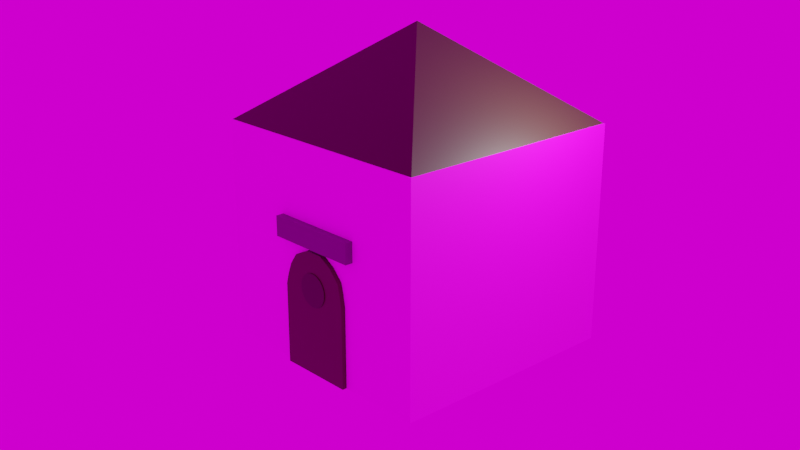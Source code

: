# Source: building3.blend  (saved by Blender 2.93.21; exported with 4.5.12 LTS)
import bpy
from mathutils import Matrix  # noqa: F401  (used for matrix-valued properties, if any)

bpy.ops.wm.read_factory_settings(use_empty=True)
scene = bpy.context.scene
scene.name = 'Scene'

# ---- collections
col_collection = bpy.data.collections.new('Collection'); scene.collection.children.link(col_collection)

# ---- images (referenced by path relative to the original .blend; pixels are not part of the script)
import os
ASSET_DIR = os.environ.get("B2B_ASSET_DIR", "")  # directory of the original .blend (textures are referenced by path, not embedded)
HERE = os.path.dirname(os.path.abspath(__file__))  # packed textures are extracted next to this script under _unpacked/

def load_image(name, relpath, width, height, colorspace="sRGB"):
    """Load a texture the original file referenced (path relative to the .blend, or extracted next to this script)."""
    p = next((c for c in (os.path.join(HERE, relpath), os.path.join(ASSET_DIR, relpath)) if relpath and os.path.exists(c)), "")
    if p:
        img = bpy.data.images.load(p, check_existing=True)
        img.name = name
    else:  # same state as the original file: an image datablock whose file is absent (Cycles renders it pink)
        img = bpy.data.images.new(name, width, height)
        img.source = "FILE"
        img.filepath = "//" + (relpath or name)
    img.colorspace_settings.name = colorspace
    return img
img_concrete_wall_004_diff_4k_jpg = load_image('concrete_wall_004_diff_4k.jpg', 'textures/concrete_wall_004_diff_4k.jpg', 1024, 1024, 'sRGB')
img_syferfontein_1d_clear_puresky_4k_exr = load_image('syferfontein_1d_clear_puresky_4k.exr', 'syferfontein_1d_clear_puresky_4k.exr', 1024, 1024, 'Linear Rec.709')

# ---- materials (node trees are filled in below, after node groups)
mat_material_001 = bpy.data.materials.new('Material.001')
mat_material_001.use_transparent_shadow = False
mat_wall = bpy.data.materials.new('wall')
mat_wall.use_transparent_shadow = False
mat_wall.diffuse_color = (0.5, 0.5, 0.5, 1.0)
mat_wall.roughness = 0.5528
mat_material_007 = bpy.data.materials.new('Material.007')
mat_material_007.use_transparent_shadow = False
mat_material_003 = bpy.data.materials.new('Material.003')
mat_material_003.use_transparent_shadow = False

# ---- node groups
ng_auto_smooth = bpy.data.node_groups.new('Auto Smooth', 'GeometryNodeTree')
_s = ng_auto_smooth.interface.new_socket(name='Geometry', in_out='OUTPUT', socket_type='NodeSocketGeometry')
_s = ng_auto_smooth.interface.new_socket(name='Geometry', in_out='INPUT', socket_type='NodeSocketGeometry')
_s = ng_auto_smooth.interface.new_socket(name='Angle', in_out='INPUT', socket_type='NodeSocketFloat')
_s.subtype = 'ANGLE'
_s.min_value = 0.0
_s.max_value = 3.142
ng_auto_smooth.is_modifier = True
_N = ng_auto_smooth.nodes; _L = ng_auto_smooth.links
n0 = _N.new('NodeGroupOutput'); n0.name = 'Group Output'; n0.location = (480, -100)
n1 = _N.new('NodeGroupInput'); n1.name = 'Group Input'; n1.location = (-420, -300)
n2 = _N.new('NodeGroupInput'); n2.name = 'Group Input.001'; n2.location = (-60, -100)
n3 = _N.new('GeometryNodeSetShadeSmooth'); n3.name = 'Set Shade Smooth'; n3.location = (120, -100)
n3.domain = 'EDGE'
n4 = _N.new('GeometryNodeSetShadeSmooth'); n4.name = 'Set Shade Smooth.001'; n4.location = (300, -100)
n5 = _N.new('GeometryNodeInputMeshEdgeAngle'); n5.name = 'Edge Angle'; n5.location = (-420, -220)
n6 = _N.new('GeometryNodeInputEdgeSmooth'); n6.name = 'Is Edge Smooth'; n6.location = (-60, -160)
n7 = _N.new('GeometryNodeInputShadeSmooth'); n7.name = 'Is Face Smooth'; n7.location = (-240, -340)
n8 = _N.new('FunctionNodeBooleanMath'); n8.name = 'Boolean Math'; n8.location = (-60, -220)
n9 = _N.new('FunctionNodeCompare'); n9.name = 'Compare'; n9.location = (-240, -180)
n9.operation = 'LESS_EQUAL'
_L.new(n5.outputs[0], n9.inputs[0])
_L.new(n4.outputs[0], n0.inputs[0])
_L.new(n1.outputs[1], n9.inputs[1])
_L.new(n9.outputs[0], n8.inputs[0])
_L.new(n7.outputs[0], n8.inputs[1])
_L.new(n2.outputs[0], n3.inputs[0])
_L.new(n6.outputs[0], n3.inputs[1])
_L.new(n3.outputs[0], n4.inputs[0])
_L.new(n8.outputs[0], n3.inputs[2])
n0.is_active_output = True

# ---- material node trees
mat_material_001.use_nodes = True; mat_material_001.node_tree.nodes.clear()
_N = mat_material_001.node_tree.nodes; _L = mat_material_001.node_tree.links
n0 = _N.new('ShaderNodeBsdfPrincipled'); n0.name = 'Principled BSDF'; n0.location = (10, 300)
n0.distribution = 'GGX'
n0.subsurface_method = 'BURLEY'
n0.inputs[0].default_value = (0.02721, 0.01161, 0.003519, 1.0)
n0.inputs[3].default_value = 1.45
n0.inputs[27].default_value = (0.0, 0.0, 0.0, 1.0)
n0.inputs[28].default_value = 1.0
n1 = _N.new('ShaderNodeOutputMaterial'); n1.name = 'Material Output'; n1.location = (300, 300)
_L.new(n0.outputs[0], n1.inputs[0])
n1.is_active_output = True
mat_wall.use_nodes = True; mat_wall.node_tree.nodes.clear()
_N = mat_wall.node_tree.nodes; _L = mat_wall.node_tree.links
n0 = _N.new('ShaderNodeBsdfPrincipled'); n0.name = 'Principled BSDF'; n0.location = (10, 300)
n0.distribution = 'GGX'
n0.subsurface_method = 'BURLEY'
n0.inputs[2].default_value = 0.5528
n0.inputs[3].default_value = 1.45
n0.inputs[27].default_value = (0.0, 0.0, 0.0, 1.0)
n0.inputs[28].default_value = 1.0
n1 = _N.new('ShaderNodeOutputMaterial'); n1.name = 'Material Output'; n1.location = (300, 300)
n2 = _N.new('ShaderNodeNormalMap'); n2.name = 'Normal Map'; n2.location = (-300, -300)
n2.label = 'Normal/Map'
n3 = _N.new('ShaderNodeTexImage'); n3.name = 'Image Texture'; n3.location = (-340, 301)
n3.image = img_concrete_wall_004_diff_4k_jpg
_L.new(n0.outputs[0], n1.inputs[0])
_L.new(n2.outputs[0], n0.inputs[5])
_L.new(n3.outputs[0], n0.inputs[0])
n1.is_active_output = True
mat_material_007.use_nodes = True; mat_material_007.node_tree.nodes.clear()
_N = mat_material_007.node_tree.nodes; _L = mat_material_007.node_tree.links
n0 = _N.new('ShaderNodeBsdfPrincipled'); n0.name = 'Principled BSDF'; n0.location = (10, 300)
n0.distribution = 'GGX'
n0.subsurface_method = 'BURLEY'
n0.inputs[0].default_value = (0.04696, 0.01767, 0.0094, 1.0)
n0.inputs[3].default_value = 1.45
n0.inputs[27].default_value = (0.0, 0.0, 0.0, 1.0)
n0.inputs[28].default_value = 1.0
n1 = _N.new('ShaderNodeOutputMaterial'); n1.name = 'Material Output'; n1.location = (300, 300)
_L.new(n0.outputs[0], n1.inputs[0])
n1.is_active_output = True
mat_material_003.use_nodes = True; mat_material_003.node_tree.nodes.clear()
_N = mat_material_003.node_tree.nodes; _L = mat_material_003.node_tree.links
n0 = _N.new('ShaderNodeBsdfPrincipled'); n0.name = 'Principled BSDF'; n0.location = (10, 300)
n0.distribution = 'GGX'
n0.subsurface_method = 'BURLEY'
n0.inputs[0].default_value = (0.1149, 0.1149, 0.1149, 1.0)
n0.inputs[3].default_value = 1.45
n0.inputs[27].default_value = (0.0, 0.0, 0.0, 1.0)
n0.inputs[28].default_value = 1.0
n1 = _N.new('ShaderNodeOutputMaterial'); n1.name = 'Material Output'; n1.location = (300, 300)
_L.new(n0.outputs[0], n1.inputs[0])
n1.is_active_output = True

# ---- world
world_world = bpy.data.worlds.new('World'); scene.world = world_world
world_world.use_nodes = True; world_world.node_tree.nodes.clear()
_N = world_world.node_tree.nodes; _L = world_world.node_tree.links
n0 = _N.new('ShaderNodeOutputWorld'); n0.name = 'World Output'; n0.location = (300, 300)
n1 = _N.new('ShaderNodeBackground'); n1.name = 'Background'; n1.location = (10, 300)
n2 = _N.new('ShaderNodeTexEnvironment'); n2.name = 'Environment Texture'; n2.location = (-303, 294)
n2.image = img_syferfontein_1d_clear_puresky_4k_exr
_L.new(n1.outputs[0], n0.inputs[0])
_L.new(n2.outputs[0], n1.inputs[0])
n0.is_active_output = True
world_world.color = (0.05088, 0.05088, 0.05088)
world_world.use_sun_shadow = False
world_world.sun_shadow_jitter_overblur = 0.0

# ---- cameras
cam_camera = bpy.data.cameras.new('Camera')
cam_camera.clip_end = 100.0
cam_camera.ortho_scale = 7.314

# ---- lights
light_light = bpy.data.lights.new('Light', 'POINT')
light_light.transmission_factor = 0.0
light_light.energy = 1000.0
light_light.shadow_soft_size = 0.1
light_light.shadow_maximum_resolution = 0.006
light_light.use_absolute_resolution = True

# ---- meshes
me_cylinder_002 = bpy.data.meshes.new('Cylinder.002')
me_cylinder_002.from_pydata([(0.0, 1.0, -1.0), (0.0, 1.0, 1.0), (0.1951, 0.9808, -1.0), (0.1951, 0.9808, 1.0), (0.3827, 0.9239, -1.0), (0.3827, 0.9239, 1.0), (0.5556, 0.8315, -1.0), (0.5556, 0.8315, 1.0), (0.7071, 0.7071, -1.0), (0.7071, 0.7071, 1.0), (0.8315, 0.5556, -1.0), (0.8315, 0.5556, 1.0), (0.9239, 0.3827, -1.0), (0.9239, 0.3827, 1.0), (0.9808, 0.1951, -1.0), (0.9808, 0.1951, 1.0), (1.0, -4.371e-08, -1.0), (1.0, -4.371e-08, 1.0), (0.9808, -0.1951, -1.0), (0.9808, -0.1951, 1.0), (0.9239, -0.3827, -1.0), (0.9239, -0.3827, 1.0), (0.8315, -0.5556, -1.0), (0.8315, -0.5556, 1.0), (0.7071, -0.7071, -1.0), (0.7071, -0.7071, 1.0), (0.5556, -0.8315, -1.0), (0.5556, -0.8315, 1.0), (0.3827, -0.9239, -1.0), (0.3827, -0.9239, 1.0), (0.1951, -0.9808, -1.0), (0.1951, -0.9808, 1.0), (-8.742e-08, -1.0, -1.0), (-8.742e-08, -1.0, 1.0), (-0.1951, -0.9808, -1.0), (-0.1951, -0.9808, 1.0), (-0.3827, -0.9239, -1.0), (-0.3827, -0.9239, 1.0), (-0.5556, -0.8315, -1.0), (-0.5556, -0.8315, 1.0), (-0.7071, -0.7071, -1.0), (-0.7071, -0.7071, 1.0), (-0.8315, -0.5556, -1.0), (-0.8315, -0.5556, 1.0), (-0.9239, -0.3827, -1.0), (-0.9239, -0.3827, 1.0), (-0.9808, -0.1951, -1.0), (-0.9808, -0.1951, 1.0), (-1.0, 1.192e-08, -1.0), (-1.0, 1.192e-08, 1.0), (-0.9808, 0.1951, -1.0), (-0.9808, 0.1951, 1.0), (-0.9239, 0.3827, -1.0), (-0.9239, 0.3827, 1.0), (-0.8315, 0.5556, -1.0), (-0.8315, 0.5556, 1.0), (-0.7071, 0.7071, -1.0), (-0.7071, 0.7071, 1.0), (-0.5556, 0.8315, -1.0), (-0.5556, 0.8315, 1.0), (-0.3827, 0.9239, -1.0), (-0.3827, 0.9239, 1.0), (-0.1951, 0.9808, -1.0), (-0.1951, 0.9808, 1.0)], [], [(0, 1, 3, 2), (2, 3, 5, 4), (4, 5, 7, 6), (6, 7, 9, 8), (8, 9, 11, 10), (10, 11, 13, 12), (12, 13, 15, 14), (14, 15, 17, 16), (16, 17, 19, 18), (18, 19, 21, 20), (20, 21, 23, 22), (22, 23, 25, 24), (24, 25, 27, 26), (26, 27, 29, 28), (28, 29, 31, 30), (30, 31, 33, 32), (32, 33, 35, 34), (34, 35, 37, 36), (36, 37, 39, 38), (38, 39, 41, 40), (40, 41, 43, 42), (42, 43, 45, 44), (44, 45, 47, 46), (46, 47, 49, 48), (48, 49, 51, 50), (50, 51, 53, 52), (52, 53, 55, 54), (54, 55, 57, 56), (56, 57, 59, 58), (58, 59, 61, 60), (3, 1, 63, 61, 59, 57, 55, 53, 51, 49, 47, 45, 43, 41, 39, 37, 35, 33, 31, 29, 27, 25, 23, 21, 19, 17, 15, 13, 11, 9, 7, 5), (60, 61, 63, 62), (62, 63, 1, 0), (0, 2, 4, 6, 8, 10, 12, 14, 16, 18, 20, 22, 24, 26, 28, 30, 32, 34, 36, 38, 40, 42, 44, 46, 48, 50, 52, 54, 56, 58, 60, 62)])
_uv = me_cylinder_002.uv_layers.new(name='UVMap')
_uv.uv.foreach_set('vector', [1.0, 0.5, 1.0, 1.0, 0.9688, 1.0, 0.9688, 0.5, 0.9688, 0.5, 0.9688, 1.0, 0.9375, 1.0, 0.9375, 0.5, 0.9375, 0.5, 0.9375, 1.0, 0.9062, 1.0, 0.9062, 0.5, 0.9062, 0.5, 0.9062, 1.0, 0.875, 1.0, 0.875, 0.5, 0.875, 0.5, 0.875, 1.0, 0.8438, 1.0, 0.8438, 0.5, 0.8438, 0.5, 0.8438, 1.0, 0.8125, 1.0, 0.8125, 0.5, 0.8125, 0.5, 0.8125, 1.0, 0.7812, 1.0, 0.7812, 0.5, 0.7812, 0.5, 0.7812, 1.0, 0.75, 1.0, 0.75, 0.5, 0.75, 0.5, 0.75, 1.0, 0.7188, 1.0, 0.7188, 0.5, 0.7188, 0.5, 0.7188, 1.0, 0.6875, 1.0, 0.6875, 0.5, 0.6875, 0.5, 0.6875, 1.0, 0.6562, 1.0, 0.6562, 0.5, 0.6562, 0.5, 0.6562, 1.0, 0.625, 1.0, 0.625, 0.5, 0.625, 0.5, 0.625, 1.0, 0.5938, 1.0, 0.5938, 0.5, 0.5938, 0.5, 0.5938, 1.0, 0.5625, 1.0, 0.5625, 0.5, 0.5625, 0.5, 0.5625, 1.0, 0.5312, 1.0, 0.5312, 0.5, 0.5312, 0.5, 0.5312, 1.0, 0.5, 1.0, 0.5, 0.5, 0.5, 0.5, 0.5, 1.0, 0.4688, 1.0, 0.4688, 0.5, 0.4688, 0.5, 0.4688, 1.0, 0.4375, 1.0, 0.4375, 0.5, 0.4375, 0.5, 0.4375, 1.0, 0.4062, 1.0, 0.4062, 0.5, 0.4062, 0.5, 0.4062, 1.0, 0.375, 1.0, 0.375, 0.5, 0.375, 0.5, 0.375, 1.0, 0.3438, 1.0, 0.3438, 0.5, 0.3438, 0.5, 0.3438, 1.0, 0.3125, 1.0, 0.3125, 0.5, 0.3125, 0.5, 0.3125, 1.0, 0.2812, 1.0, 0.2812, 0.5, 0.2812, 0.5, 0.2812, 1.0, 0.25, 1.0, 0.25, 0.5, 0.25, 0.5, 0.25, 1.0, 0.2188, 1.0, 0.2188, 0.5, 0.2188, 0.5, 0.2188, 1.0, 0.1875, 1.0, 0.1875, 0.5, 0.1875, 0.5, 0.1875, 1.0, 0.1562, 1.0, 0.1562, 0.5, 0.1562, 0.5, 0.1562, 1.0, 0.125, 1.0, 0.125, 0.5, 0.125, 0.5, 0.125, 1.0, 0.09375, 1.0, 0.09375, 0.5, 0.09375, 0.5, 0.09375, 1.0, 0.0625, 1.0, 0.0625, 0.5, 0.2968, 0.4854, 0.25, 0.49, 0.2032, 0.4854, 0.1582, 0.4717, 0.1167, 0.4496, 0.08029, 0.4197, 0.05045, 0.3833, 0.02827, 0.3418, 0.01461, 0.2968, 0.01, 0.25, 0.01461, 0.2032, 0.02827, 0.1582, 0.05045, 0.1167, 0.08029, 0.08029, 0.1167, 0.05045, 0.1582, 0.02827, 0.2032, 0.01461, 0.25, 0.01, 0.2968, 0.01461, 0.3418, 0.02827, 0.3833, 0.05045, 0.4197, 0.08029, 0.4496, 0.1167, 0.4717, 0.1582, 0.4854, 0.2032, 0.49, 0.25, 0.4854, 0.2968, 0.4717, 0.3418, 0.4496, 0.3833, 0.4197, 0.4197, 0.3833, 0.4496, 0.3418, 0.4717, 0.0625, 0.5, 0.0625, 1.0, 0.03125, 1.0, 0.03125, 0.5, 0.03125, 0.5, 0.03125, 1.0, 0.0, 1.0, 0.0, 0.5, 0.75, 0.49, 0.7968, 0.4854, 0.8418, 0.4717, 0.8833, 0.4496, 0.9197, 0.4197, 0.9496, 0.3833, 0.9717, 0.3418, 0.9854, 0.2968, 0.99, 0.25, 0.9854, 0.2032, 0.9717, 0.1582, 0.9496, 0.1167, 0.9197, 0.08029, 0.8833, 0.05045, 0.8418, 0.02827, 0.7968, 0.01461, 0.75, 0.01, 0.7032, 0.01461, 0.6582, 0.02827, 0.6167, 0.05045, 0.5803, 0.08029, 0.5504, 0.1167, 0.5283, 0.1582, 0.5146, 0.2032, 0.51, 0.25, 0.5146, 0.2968, 0.5283, 0.3418, 0.5504, 0.3833, 0.5803, 0.4197, 0.6167, 0.4496, 0.6582, 0.4717, 0.7032, 0.4854])
me_cylinder_002.materials.append(mat_material_001)
me_cylinder_002.use_remesh_fix_poles = True
me_cylinder_002.use_remesh_preserve_attributes = False
me_cylinder_002.update()
me_cube_001 = bpy.data.meshes.new('Cube.001')
me_cube_001.from_pydata([(1.0, 1.0, 1.0), (1.0, 1.0, -1.0), (1.0, -1.0, 1.0), (1.0, -1.0, -1.0), (-1.0, 1.0, 1.0), (-1.0, 1.0, -1.0), (-1.0, -1.0, 1.0), (-1.0, -1.0, -1.0)], [], [(0, 4, 6, 2), (3, 2, 6, 7), (7, 6, 4, 5), (5, 1, 3, 7), (1, 0, 2, 3), (5, 4, 0, 1)])
_uv = me_cube_001.uv_layers.new(name='UVMap')
_uv.uv.foreach_set('vector', [9.998e-05, 0.0001003, 0.9999, 9.998e-05, 0.9999, 0.9999, 0.0001001, 0.9999, -1.227, 2.227, -1.227, -1.227, 2.227, -1.227, 2.227, 2.227, 2.227, -1.227, 2.227, 2.227, -1.227, 2.227, -1.227, -1.227, 0.125, 0.5, 0.375, 0.5, 0.375, 0.75, 0.125, 0.75, -1.227, 2.227, -1.227, -1.227, 2.227, -1.227, 2.227, 2.227, 2.227, -1.227, 2.227, 2.227, -1.227, 2.227, -1.227, -1.227])
me_cube_001.materials.append(mat_wall)
me_cube_001.use_remesh_preserve_volume = False
me_cube_001.use_remesh_preserve_attributes = False
me_cube_001.use_mirror_vertex_groups = False
me_cube_001.update()
me_plane_001 = bpy.data.meshes.new('Plane.001')
me_plane_001.from_pydata([(-1.2, -0.1964, -3.513e-08), (1.0, -1.0, 0.0), (-1.2, 0.2861, 3.12e-08), (1.0, 1.0, 0.0), (-1.057, -0.6123, -0.003064), (-0.858, -0.8092, -8.34e-09), (-0.6628, -0.9164, -3.653e-09), (-0.46, -1.0, 1.091e-15), (-0.2275, -1.0, 1.284e-15), (-0.2062, 1.0, 1.243e-15), (-0.4369, 1.0, 1.047e-15), (-0.6592, 0.9499, 2.192e-09), (-0.8543, 0.8846, 3.183e-09), (-1.057, 0.6225, -0.0005197), (-1.2, 0.286, 0.2931), (-1.2, -0.1965, 0.2931), (-0.2274, -1.0, 0.2931), (1.0, -1.0, 0.2931), (1.0, 0.9999, 0.2931), (-1.056, 0.6224, 0.2926), (-1.056, -0.6124, 0.29), (-0.8579, -0.8093, 0.2931), (-0.6627, -0.9165, 0.2931), (-0.4598, -1.0, 0.2931), (-0.206, 0.9999, 0.2931), (-0.4368, 0.9999, 0.2931), (-0.659, 0.9497, 0.2931), (-0.8542, 0.8845, 0.2931)], [], [(8, 9, 3, 1), (0, 2, 13, 4), (4, 13, 12, 5), (5, 12, 11, 6), (6, 11, 10, 7), (7, 10, 9, 8), (16, 17, 18, 24), (15, 20, 19, 14), (20, 21, 27, 19), (21, 22, 26, 27), (22, 23, 25, 26), (23, 16, 24, 25), (6, 7, 23, 22), (2, 0, 15, 14), (7, 8, 16, 23), (8, 1, 17, 16), (3, 9, 24, 18), (1, 3, 18, 17), (9, 10, 25, 24), (13, 2, 14, 19), (10, 11, 26, 25), (0, 4, 20, 15), (11, 12, 27, 26), (4, 5, 21, 20), (12, 13, 19, 27), (5, 6, 22, 21)])
me_plane_001.polygons.foreach_set('use_smooth', [True] * 26)
_uv = me_plane_001.uv_layers.new(name='UVMap')
_uv.uv.foreach_set('vector', [0.7222, 0.0, 0.7222, 1.0, 1.0, 1.0, 1.0, 0.0, 0.0, 0.0, 0.0, 1.0, 0.0555, 1.0, 0.0555, 0.0, 0.0555, 0.0, 0.0555, 1.0, 0.2222, 1.0, 0.2222, 0.0, 0.2222, 0.0, 0.2222, 1.0, 0.3888, 1.0, 0.3888, 0.0, 0.3888, 0.0, 0.3888, 1.0, 0.5555, 1.0, 0.5555, 0.0, 0.5555, 0.0, 0.5555, 1.0, 0.7222, 1.0, 0.7222, 0.0, 0.7222, 0.0, 1.0, 0.0, 1.0, 1.0, 0.7222, 1.0, 0.0, 0.0, 0.0555, 0.0, 0.0555, 1.0, 0.0, 1.0, 0.0555, 0.0, 0.2222, 0.0, 0.2222, 1.0, 0.0555, 1.0, 0.2222, 0.0, 0.3888, 0.0, 0.3888, 1.0, 0.2222, 1.0, 0.3888, 0.0, 0.5555, 0.0, 0.5555, 1.0, 0.3888, 1.0, 0.5555, 0.0, 0.7222, 0.0, 0.7222, 1.0, 0.5555, 1.0, 0.3888, 0.0, 0.5555, 0.0, 0.5555, 0.0, 0.3888, 0.0, 0.0, 1.0, 0.0, 0.0, 0.0, 0.0, 0.0, 1.0, 0.5555, 0.0, 0.7222, 0.0, 0.7222, 0.0, 0.5555, 0.0, 0.7222, 0.0, 1.0, 0.0, 1.0, 0.0, 0.7222, 0.0, 1.0, 1.0, 0.7222, 1.0, 0.7222, 1.0, 1.0, 1.0, 1.0, 0.0, 1.0, 1.0, 1.0, 1.0, 1.0, 0.0, 0.7222, 1.0, 0.5555, 1.0, 0.5555, 1.0, 0.7222, 1.0, 0.0555, 1.0, 0.0, 1.0, 0.0, 1.0, 0.0555, 1.0, 0.5555, 1.0, 0.3888, 1.0, 0.3888, 1.0, 0.5555, 1.0, 0.0, 0.0, 0.0555, 0.0, 0.0555, 0.0, 0.0, 0.0, 0.3888, 1.0, 0.2222, 1.0, 0.2222, 1.0, 0.3888, 1.0, 0.0555, 0.0, 0.2222, 0.0, 0.2222, 0.0, 0.0555, 0.0, 0.2222, 1.0, 0.0555, 1.0, 0.0555, 1.0, 0.2222, 1.0, 0.2222, 0.0, 0.3888, 0.0, 0.3888, 0.0, 0.2222, 0.0])
me_plane_001.materials.append(mat_material_007)
me_plane_001.use_remesh_fix_poles = True
me_plane_001.use_remesh_preserve_attributes = False
me_plane_001.update()
me_cube_002 = bpy.data.meshes.new('Cube.002')
me_cube_002.from_pydata([(-1.0, -1.0, -1.0), (-1.0, -1.0, 1.0), (-1.0, 1.0, -1.0), (-1.0, 1.0, 1.0), (1.0, -1.0, -1.0), (1.0, -1.0, 1.0), (1.0, 1.0, -1.0), (1.0, 1.0, 1.0)], [], [(0, 1, 3, 2), (2, 3, 7, 6), (6, 7, 5, 4), (4, 5, 1, 0), (2, 6, 4, 0), (7, 3, 1, 5)])
_uv = me_cube_002.uv_layers.new(name='UVMap')
_uv.uv.foreach_set('vector', [0.375, 0.0, 0.625, 0.0, 0.625, 0.25, 0.375, 0.25, 0.375, 0.25, 0.625, 0.25, 0.625, 0.5, 0.375, 0.5, 0.375, 0.5, 0.625, 0.5, 0.625, 0.75, 0.375, 0.75, 0.375, 0.75, 0.625, 0.75, 0.625, 1.0, 0.375, 1.0, 0.125, 0.5, 0.375, 0.5, 0.375, 0.75, 0.125, 0.75, 0.625, 0.5, 0.875, 0.5, 0.875, 0.75, 0.625, 0.75])
me_cube_002.materials.append(mat_material_003)
me_cube_002.use_remesh_fix_poles = True
me_cube_002.use_remesh_preserve_attributes = False
me_cube_002.update()
me_cone_001 = bpy.data.meshes.new('Cone.001')
me_cone_001.from_pydata([(-0.0002842, 0.9822, -0.8895), (0.9862, -0.005619, -0.8839), (0.004383, -0.9883, -0.8844), (-0.9818, -0.0003638, -0.8796), (0.0, 0.0, 1.0)], [], [(0, 4, 1), (1, 4, 2), (0, 1, 2, 3), (2, 4, 3), (3, 4, 0)])
_uv = me_cone_001.uv_layers.new(name='UVMap')
_uv.uv.foreach_set('vector', [0.25, 0.49, 0.25, 0.25, 0.49, 0.25, 0.49, 0.25, 0.25, 0.25, 0.25, 0.01, 0.75, 0.49, 0.99, 0.25, 0.75, 0.01, 0.51, 0.25, 0.25, 0.01, 0.25, 0.25, 0.01, 0.25, 0.01, 0.25, 0.25, 0.25, 0.25, 0.49])
me_cone_001.materials.append(mat_material_001)
me_cone_001.use_remesh_fix_poles = True
me_cone_001.use_remesh_preserve_attributes = False
me_cone_001.update()

# ---- objects
ob_light = bpy.data.objects.new('Light', light_light)
ob_camera = bpy.data.objects.new('Camera', cam_camera)
ob_cylinder_002 = bpy.data.objects.new('Cylinder.002', me_cylinder_002)
ob_cube = bpy.data.objects.new('Cube', me_cube_001)
ob_plane_001 = bpy.data.objects.new('Plane.001', me_plane_001)
ob_cube_001 = bpy.data.objects.new('Cube.001', me_cube_002)
ob_cone = bpy.data.objects.new('Cone', me_cone_001)

# ---- transforms, parenting, visibility, modifiers, constraints
ob_light.location = (4.076, 1.005, 5.904)
ob_light.rotation_euler = (0.6503, 0.05522, 1.866)
ob_light.lock_rotations_4d = False
ob_light.empty_display_type = 'ARROWS'
ob_light.color = (0.0, 0.0, 0.0, 0.0)
ob_light.lineart.crease_threshold = 0.0
ob_camera.location = (15.21, -14.19, 9.673)
ob_camera.rotation_euler = (1.219, -4.757e-06, 0.828)
ob_camera.lock_rotations_4d = False
ob_camera.empty_display_type = 'ARROWS'
ob_camera.color = (0.0, 0.0, 0.0, 0.0)
ob_camera.display_type = 'WIRE'
ob_camera.lineart.crease_threshold = 0.0
ob_cylinder_002.location = (0.2377, -2.609, 1.46)
ob_cylinder_002.rotation_euler = (1.571, 1.571, 0.0)
ob_cylinder_002.scale = (0.3365, 0.3365, 0.02259)
ob_cube.location = (0.2312, 0.0, 1.96)
ob_cube.scale = (2.536, 2.523, 2.252)
ob_cube.lock_rotations_4d = False
ob_cube.empty_display_type = 'ARROWS'
ob_cube.lineart.crease_threshold = 0.0
_m = ob_cube.modifiers.new('Boolean', 'BOOLEAN')
_m.object = ob_plane_001
ob_plane_001.location = (0.2369, -2.429, 0.8465)
ob_plane_001.rotation_euler = (1.571, 1.571, 0.0)
ob_plane_001.scale = (1.133, 0.8045, 0.6448)
_m = ob_plane_001.modifiers.new('Boolean', 'BOOLEAN')
_m = ob_plane_001.modifiers.new('Auto Smooth', 'NODES')
_m.node_group = ng_auto_smooth
_gi = [s.identifier for s in ng_auto_smooth.interface.items_tree if s.item_type == 'SOCKET' and s.in_out == 'INPUT']
_m[_gi[1]] = 0.5201  # Angle
ob_cube_001.location = (0.2677, -2.06, 2.494)
ob_cube_001.scale = (1.0, 0.6266, 0.2054)
ob_cone.location = (0.2107, 0.01504, 5.108)
ob_cone.rotation_euler = (0.0, -0.0, 0.7854)
ob_cone.scale = (3.624, 3.624, 1.024)

# ---- collection membership
col_collection.objects.link(ob_light)
col_collection.objects.link(ob_camera)
col_collection.objects.link(ob_cylinder_002)
col_collection.objects.link(ob_cube)
col_collection.objects.link(ob_plane_001)
col_collection.objects.link(ob_cube_001)
col_collection.objects.link(ob_cone)

# ---- scene / render settings (as saved in the file)
scene.camera = ob_camera
scene.frame_start = 1; scene.frame_end = 250; scene.frame_set(1)
scene.render.engine = 'BLENDER_EEVEE_NEXT'
scene.cycles.use_denoising = False
scene.cycles.samples = 128
scene.cycles.sampling_pattern = 'TABULATED_SOBOL'
scene.cycles.use_adaptive_sampling = False
scene.cycles.use_light_tree = False
scene.view_settings.view_transform = 'Filmic'
bpy.context.view_layer.update()
